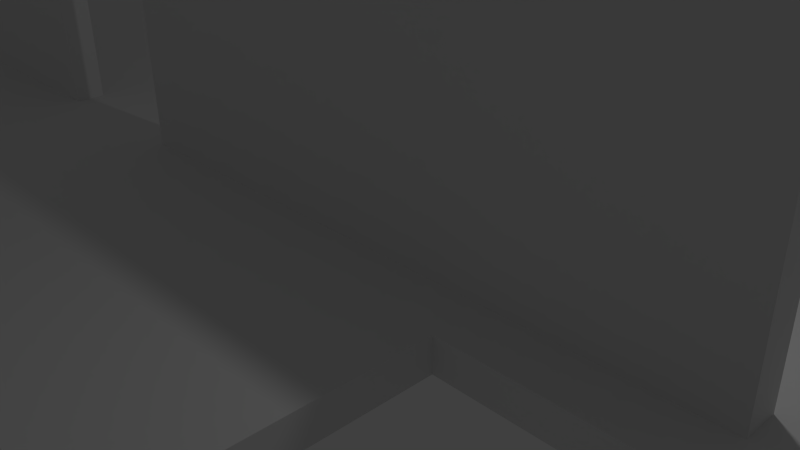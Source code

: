 # Source: level2.blend  (saved by Blender 2.76.0; exported with 4.5.12 LTS)
import bpy
from mathutils import Matrix  # noqa: F401  (used for matrix-valued properties, if any)

bpy.ops.wm.read_factory_settings(use_empty=True)
scene = bpy.context.scene
scene.name = 'Scene'

# ---- collections
col_collection_1 = bpy.data.collections.new('Collection 1'); scene.collection.children.link(col_collection_1)

# ---- materials (node trees are filled in below, after node groups)
mat_material = bpy.data.materials.new('Material')
mat_material.alpha_threshold = 0.0
mat_material.use_transparent_shadow = False
mat_material.roughness = 0.5
mat_material.line_color = (0.0, 0.0, 0.0, 1.0)

# ---- material node trees

# ---- world
world_world = bpy.data.worlds.new('World'); scene.world = world_world
world_world.color = (0.05088, 0.05088, 0.05088)
world_world.use_sun_shadow = False
world_world.sun_shadow_jitter_overblur = 0.0
world_world.cycles.sampling_method = 'MANUAL'
world_world.cycles.sample_map_resolution = 256

# ---- cameras
cam_camera = bpy.data.cameras.new('Camera')
cam_camera.clip_end = 100.0
cam_camera.lens = 35.0
cam_camera.sensor_width = 32.0
cam_camera.sensor_height = 18.0
cam_camera.ortho_scale = 7.314
cam_camera.dof.focus_distance = 0.0
cam_camera.dof.aperture_fstop = 128.0

# ---- lights
light_lamp = bpy.data.lights.new('Lamp', 'POINT')
light_lamp.transmission_factor = 0.0
light_lamp.cutoff_distance = 30.0
light_lamp.energy = 100.0
light_lamp.shadow_buffer_clip_start = 1.001
light_lamp.shadow_soft_size = 0.1
light_lamp.shadow_maximum_resolution = 0.006
light_lamp.use_absolute_resolution = True
light_lamp.cycles.use_multiple_importance_sampling = False

# ---- meshes
me_cube_003 = bpy.data.meshes.new('Cube.003')
me_cube_003.from_pydata([(-1.0, -1.0, -1.0), (-1.0, -1.0, 1.0), (-1.0, 1.0, -1.0), (-1.0, 1.0, 1.0), (1.0, -1.0, -1.0), (1.0, -1.0, 1.0), (1.0, 1.0, -1.0), (1.0, 1.0, 1.0)], [], [(1, 3, 2, 0), (3, 7, 6, 2), (7, 5, 4, 6), (5, 1, 0, 4), (0, 2, 6, 4), (5, 7, 3, 1)])
me_cube_003.use_remesh_preserve_volume = False
me_cube_003.use_remesh_preserve_attributes = False
me_cube_003.use_mirror_vertex_groups = False
me_cube_003.update()
me_cube_002 = bpy.data.meshes.new('Cube.002')
me_cube_002.from_pydata([(-1.0, -1.0, -1.0), (-1.0, -1.0, 1.0), (-1.0, 1.0, -1.0), (-1.0, 1.0, 1.0), (1.0, -1.0, -1.0), (1.0, -1.0, 1.0), (1.0, 1.0, -1.0), (1.0, 1.0, 1.0)], [], [(1, 3, 2, 0), (3, 7, 6, 2), (7, 5, 4, 6), (5, 1, 0, 4), (0, 2, 6, 4), (5, 7, 3, 1)])
me_cube_002.use_remesh_preserve_volume = False
me_cube_002.use_remesh_preserve_attributes = False
me_cube_002.use_mirror_vertex_groups = False
me_cube_002.update()
me_cube_001 = bpy.data.meshes.new('Cube.001')
me_cube_001.from_pydata([(-1.0, -1.0, -1.0), (-1.0, -1.0, 1.0), (-1.0, 1.0, -1.0), (-1.0, 1.0, 1.0), (1.0, -1.0, -1.0), (1.0, -1.0, 1.0), (1.0, 1.0, -1.0), (1.0, 1.0, 1.0)], [], [(1, 3, 2, 0), (3, 7, 6, 2), (7, 5, 4, 6), (5, 1, 0, 4), (0, 2, 6, 4), (5, 7, 3, 1)])
me_cube_001.use_remesh_preserve_volume = False
me_cube_001.use_remesh_preserve_attributes = False
me_cube_001.use_mirror_vertex_groups = False
me_cube_001.update()
me_cube_004 = bpy.data.meshes.new('Cube.004')
me_cube_004.from_pydata([(-1.0, -1.0, 0.007634), (-1.0, -1.0, 0.1549), (-1.0, -0.9174, 0.1549), (-1.0, -0.258, 0.1549), (-1.0, -0.258, 0.007634), (-1.0, -0.9174, 0.007634), (1.0, -0.9174, 0.007634), (1.0, -1.0, 0.007634), (1.0, -1.0, 0.1549), (1.0, -0.9174, 0.1549), (1.0, -0.258, 0.1549), (1.0, -0.258, 0.007634)], [], [(0, 1, 2, 3, 4, 5), (5, 6, 7, 0), (1, 0, 7, 8), (9, 2, 1, 8), (10, 3, 2, 9), (11, 4, 3, 10), (6, 5, 4, 11), (8, 7, 6, 11, 10, 9)])
me_cube_004.use_remesh_preserve_volume = False
me_cube_004.use_remesh_preserve_attributes = False
me_cube_004.use_mirror_vertex_groups = False
me_cube_004.update()
me_cube = bpy.data.meshes.new('Cube')
me_cube.from_pydata([(1.104, -0.4679, -1.0), (1.0, -1.0, -1.0), (-1.0, -1.0, -1.0), (-1.0, -0.4679, -1.0), (0.1053, -0.4679, -1.0), (0.1053, -0.8619, -1.0), (0.2682, -0.8619, -1.0), (0.2682, -0.4679, -1.0), (0.5796, -0.4679, -1.0), (0.5796, -0.8619, -1.0), (0.7425, -0.8619, -1.0), (0.7425, -0.4679, -1.0), (1.104, -0.3513, -1.0), (0.7425, -0.3513, -1.0), (1.104, -0.4679, 1.0), (1.0, -1.0, 1.0), (-1.0, -1.0, 1.0), (-1.0, -0.4679, 1.0), (-1.145, -0.3513, -1.0), (0.1053, -0.3513, -1.0), (0.1053, -0.2104, 1.0), (0.1053, -0.3513, 1.0), (0.1053, -0.4679, 1.0), (0.1053, -0.8619, 1.0), (0.1053, -0.2104, -1.0), (0.2682, -0.8619, 1.0), (0.2682, -0.4679, 1.0), (0.2682, -0.3513, 1.0), (0.2682, -0.2104, 1.0), (0.2682, -0.2104, -1.0), (0.2682, -0.3513, -1.0), (0.5796, -0.3513, -1.0), (0.5796, -0.2104, 1.0), (0.5796, -0.3513, 1.0), (0.5796, -0.4679, 1.0), (0.5796, -0.8619, 1.0), (0.5796, -0.2104, -1.0), (0.7425, -0.8619, 1.0), (0.7425, -0.4679, 1.0), (0.7425, -0.3513, 1.0), (0.7425, -0.2104, 1.0), (0.7425, -0.2104, -1.0), (1.104, 0.4448, -1.0), (-1.145, 0.4448, -1.0), (-0.2148, 0.4448, -1.0), (-0.2148, 0.4127, -1.0), (0.1248, 0.4127, -1.0), (0.1248, 0.4448, -1.0), (1.104, -0.3513, 1.0), (-1.145, -0.3513, 1.0), (1.104, 0.4448, 1.0), (0.1248, 0.4448, 1.0), (0.1248, 0.4127, 1.0), (-0.2148, 0.4127, 1.0), (-0.2148, 0.4448, 1.0), (-1.145, 0.4448, 1.0), (1.104, 0.5521, -1.0), (0.1248, 0.5516, -1.0), (0.1248, 0.5521, -1.0), (-1.0, 0.5521, -1.0), (-0.2148, 0.5521, -1.0), (-0.2148, 0.5516, -1.0), (1.104, 0.5521, 1.0), (0.1248, 0.5521, 1.0), (0.1248, 0.5516, 1.0), (-0.2148, 0.5516, 1.0), (-0.2148, 0.5521, 1.0), (-1.0, 0.5521, 1.0), (1.0, 1.0, -1.0), (0.1248, 0.9167, -1.0), (0.1248, 1.0, -1.0), (-1.0, 1.0, -1.0), (-0.2148, 1.0, -1.0), (-0.2148, 0.9167, -1.0), (1.0, 1.0, 1.0), (0.1248, 1.0, 1.0), (0.1248, 0.9167, 1.0), (-0.2148, 1.0, 1.0), (-1.0, 1.0, 1.0), (-0.2148, 0.9167, 1.0)], [], [(0, 1, 2, 3, 4, 5, 6, 7, 8, 9, 10, 11), (12, 0, 11, 13), (0, 14, 15, 1), (1, 15, 16, 2), (2, 16, 17, 3), (4, 3, 18, 19), (20, 21, 22, 23, 5, 4, 19, 24), (23, 25, 6, 5), (25, 26, 27, 28, 29, 30, 7, 6), (8, 7, 30, 31), (32, 33, 34, 35, 9, 8, 31, 36), (35, 37, 10, 9), (37, 38, 39, 40, 41, 13, 11, 10), (42, 12, 13, 41, 36, 31, 30, 29, 24, 19, 18, 43, 44, 45, 46, 47), (12, 48, 14, 0), (14, 38, 37, 35, 34, 26, 25, 23, 22, 17, 16, 15), (3, 17, 49, 18), (28, 20, 24, 29), (50, 51, 52, 53, 54, 55, 49, 21, 20, 28, 27, 33, 32, 40, 39, 48), (21, 49, 17, 22), (33, 27, 26, 34), (40, 32, 36, 41), (48, 39, 38, 14), (56, 42, 47, 57, 58), (42, 50, 48, 12), (18, 49, 55, 43), (44, 43, 59, 60, 61), (62, 63, 64, 51, 50), (65, 66, 67, 55, 54), (68, 56, 58, 69, 70), (56, 62, 50, 42), (43, 55, 67, 59), (60, 59, 71, 72, 73), (74, 75, 76, 63, 62), (77, 78, 67, 66, 79), (74, 68, 70, 75), (68, 74, 62, 56), (76, 75, 70, 69), (59, 67, 78, 71), (72, 71, 78, 77), (73, 72, 77, 79), (79, 66, 65, 61, 60, 73), (69, 58, 57, 64, 63, 76), (65, 54, 53, 45, 44, 61), (53, 52, 46, 45), (57, 47, 46, 52, 51, 64)])
me_cube.materials.append(mat_material)
me_cube.use_remesh_preserve_volume = False
me_cube.use_remesh_preserve_attributes = False
me_cube.use_mirror_vertex_groups = False
me_cube.update()

# ---- objects
ob_cube_003 = bpy.data.objects.new('Cube.003', me_cube_003)
ob_cube_002 = bpy.data.objects.new('Cube.002', me_cube_002)
ob_cube_001 = bpy.data.objects.new('Cube.001', me_cube_001)
ob_hole = bpy.data.objects.new('HOLE', me_cube_004)
ob_cube = bpy.data.objects.new('Cube', me_cube)
ob_lamp = bpy.data.objects.new('Lamp', light_lamp)
ob_camera = bpy.data.objects.new('Camera', cam_camera)

# ---- transforms, parenting, visibility, modifiers, constraints
ob_cube_003.location = (-32.86, 0.0, 2.0)
ob_cube_003.scale = (5.0, 0.25, 2.0)
ob_cube_003.lineart.crease_threshold = 0.0
ob_cube_002.location = (-19.79, 0.0, 2.0)
ob_cube_002.scale = (5.0, 0.25, 2.0)
ob_cube_002.lineart.crease_threshold = 0.0
ob_cube_001.location = (-6.66, 0.0, 2.0)
ob_cube_001.scale = (5.0, 0.25, 2.0)
ob_cube_001.lineart.crease_threshold = 0.0
ob_hole.location = (-20.86, 16.31, -3.584)
ob_hole.scale = (3.396, 3.396, 40.75)
ob_hole.lineart.crease_threshold = 0.0
_m = ob_hole.modifiers.new('Boolean', 'BOOLEAN')
_m.solver = 'FAST'
ob_cube.location = (-19.95, 0.0, 0.0)
ob_cube.scale = (20.0, 5.0, 0.25)
ob_cube.lock_rotations_4d = False
ob_cube.empty_display_type = 'ARROWS'
ob_cube.lineart.crease_threshold = 0.0
ob_lamp.location = (-15.88, 1.005, 5.904)
ob_lamp.rotation_euler = (0.6503, 0.05522, 1.866)
ob_lamp.lock_rotations_4d = False
ob_lamp.empty_display_type = 'ARROWS'
ob_lamp.color = (0.0, 0.0, 0.0, 0.0)
ob_lamp.lineart.crease_threshold = 0.0
ob_camera.location = (-12.47, -6.508, 5.344)
ob_camera.rotation_euler = (1.109, 0.01082, 0.8149)
ob_camera.lock_rotations_4d = False
ob_camera.empty_display_type = 'ARROWS'
ob_camera.color = (0.0, 0.0, 0.0, 0.0)
ob_camera.display_type = 'WIRE'
ob_camera.lineart.crease_threshold = 0.0

# ---- collection membership
col_collection_1.objects.link(ob_cube_003)
col_collection_1.objects.link(ob_cube_002)
col_collection_1.objects.link(ob_cube_001)
col_collection_1.objects.link(ob_hole)
col_collection_1.objects.link(ob_cube)
col_collection_1.objects.link(ob_lamp)
col_collection_1.objects.link(ob_camera)

# ---- scene / render settings (as saved in the file)
scene.camera = ob_camera
scene.frame_start = 1; scene.frame_end = 250; scene.frame_set(1)
scene.render.engine = 'BLENDER_EEVEE_NEXT'
scene.render.resolution_percentage = 50
scene.render.dither_intensity = 0.0
scene.cycles.use_denoising = False
scene.cycles.samples = 10
scene.cycles.sampling_pattern = 'TABULATED_SOBOL'
scene.cycles.light_sampling_threshold = 0.0
scene.cycles.use_adaptive_sampling = False
scene.cycles.use_light_tree = False
scene.cycles.blur_glossy = 0.0
scene.cycles.pixel_filter_type = 'GAUSSIAN'
scene.cycles.sample_clamp_indirect = 0.0
scene.view_settings.view_transform = 'Standard'
bpy.context.view_layer.update()
